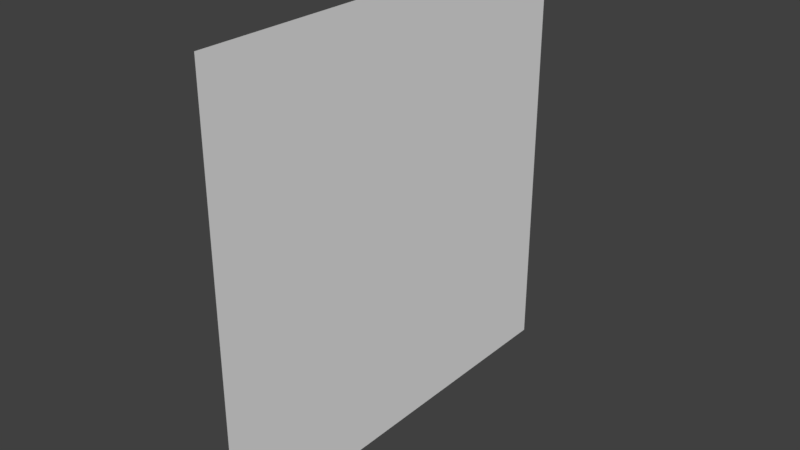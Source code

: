 # Source: Grass.blend  (saved by Blender 2.78.0; exported with 4.5.12 LTS)
import bpy
from mathutils import Matrix  # noqa: F401  (used for matrix-valued properties, if any)

bpy.ops.wm.read_factory_settings(use_empty=True)
scene = bpy.context.scene
scene.name = 'Scene'

# ---- collections
col_collection_1 = bpy.data.collections.new('Collection 1'); scene.collection.children.link(col_collection_1)

# ---- world
world_world = bpy.data.worlds.new('World'); scene.world = world_world
world_world.color = (0.05088, 0.05088, 0.05088)
world_world.use_sun_shadow = False
world_world.sun_shadow_jitter_overblur = 0.0
world_world.cycles.sampling_method = 'MANUAL'

# ---- meshes
me_plane = bpy.data.meshes.new('Plane')
me_plane.from_pydata([(-1.0, 5.96e-08, 1.699e-05), (1.0, 5.96e-08, 1.699e-05), (-1.0, 2.0, 1.699e-05), (1.0, 2.0, 1.699e-05)], [], [(0, 1, 3, 2)])
_uv = me_plane.uv_layers.new(name='UVMap')
_uv.uv.foreach_set('vector', [0.359, -0.0001643, 0.5295, -0.0001643, 0.5295, 0.1762, 0.359, 0.1762])
me_plane.use_remesh_preserve_volume = False
me_plane.use_remesh_preserve_attributes = False
me_plane.use_mirror_vertex_groups = False
me_plane.update()

# ---- objects
ob_plane = bpy.data.objects.new('Plane', me_plane)

# ---- transforms, parenting, visibility, modifiers, constraints
ob_plane.location = (0.0, 0.0, 0.0)
ob_plane.rotation_euler = (1.571, -0.0, 1.571)
ob_plane.lineart.crease_threshold = 0.0

# ---- collection membership
col_collection_1.objects.link(ob_plane)

# ---- scene / render settings (as saved in the file)
scene.frame_start = 1; scene.frame_end = 250; scene.frame_set(1)
scene.render.engine = 'BLENDER_EEVEE_NEXT'
scene.render.resolution_percentage = 50
scene.render.dither_intensity = 0.0
scene.cycles.use_denoising = False
scene.cycles.samples = 128
scene.cycles.sampling_pattern = 'TABULATED_SOBOL'
scene.cycles.light_sampling_threshold = 0.0
scene.cycles.use_adaptive_sampling = False
scene.cycles.use_light_tree = False
scene.cycles.blur_glossy = 0.0
scene.cycles.sample_clamp_indirect = 0.0
scene.view_settings.view_transform = 'Standard'
bpy.context.view_layer.update()

# ---- added for rendering (the .blend has no active camera and no usable light): camera, sun
cam_auto = bpy.data.cameras.new('AutoCamera')
cam_auto.lens = 50.0
cam_auto.sensor_width = 36.0
cam_auto.clip_end = 1000.0
ob_auto_camera = bpy.data.objects.new('AutoCamera', cam_auto)
scene.collection.objects.link(ob_auto_camera)
ob_auto_camera.location = (2.61693, -3.14032, 3.09354)
ob_auto_camera.rotation_euler = (1.09748, -7.21219e-08, 0.694738)
scene.camera = ob_auto_camera
light_auto_sun = bpy.data.lights.new('AutoSun', 'SUN')
light_auto_sun.energy = 3.0
light_auto_sun.angle = 0.0523599
ob_auto_sun = bpy.data.objects.new('AutoSun', light_auto_sun)
scene.collection.objects.link(ob_auto_sun)
ob_auto_sun.rotation_euler = (0.872665, 0.174533, 0.523599)
bpy.context.view_layer.update()
